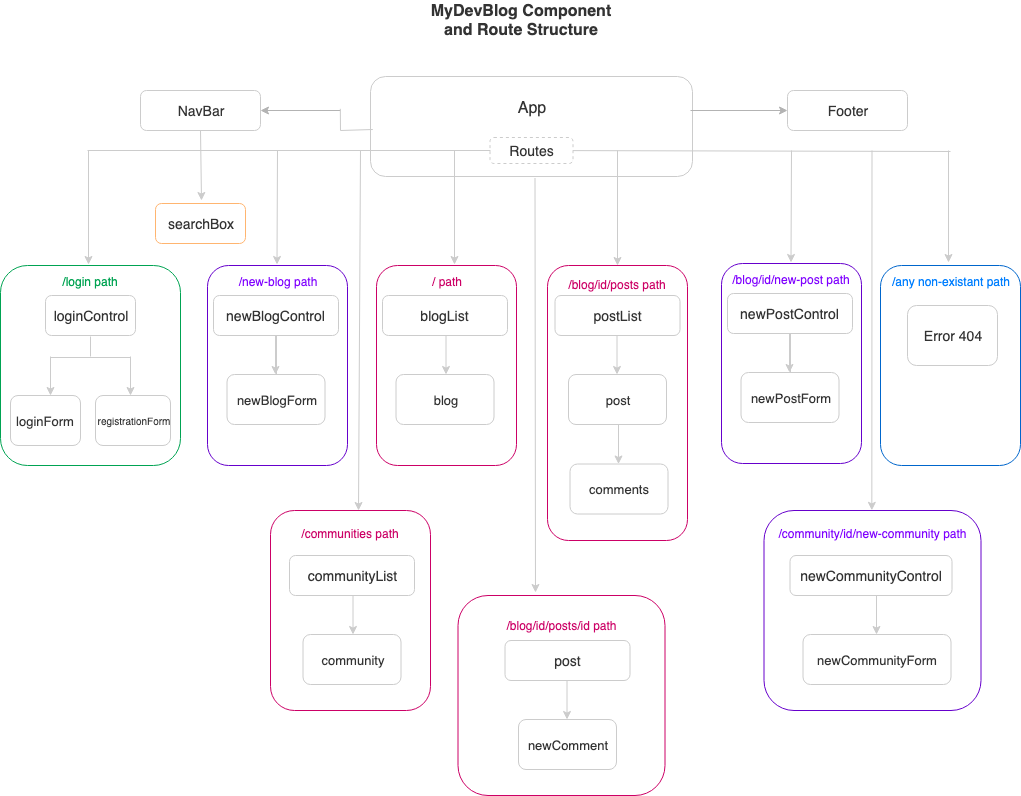

The diagram above was exported from draw.io. Its source (the exported page's mxGraphModel, read from the mxfile embedded in the PNG):
<mxGraphModel dx="1132" dy="493" grid="1" gridSize="10" guides="1" tooltips="1" connect="1" arrows="1" fold="1" page="1" pageScale="1" pageWidth="1100" pageHeight="850" math="0" shadow="0">
  <root>
    <mxCell id="0" />
    <mxCell id="1" parent="0" />
    <mxCell id="yYQG4K2ZbVYVBa4PllXx-62" value="&lt;font color=&quot;#333333&quot; style=&quot;font-size: 16px&quot;&gt;App&lt;br&gt;&lt;br&gt;&lt;br&gt;&lt;/font&gt;" style="rounded=1;whiteSpace=wrap;html=1;fillColor=#ffffff;strokeColor=#CCCCCC;" vertex="1" parent="1">
      <mxGeometry x="410" y="106" width="322" height="100" as="geometry" />
    </mxCell>
    <mxCell id="yYQG4K2ZbVYVBa4PllXx-8" value="" style="endArrow=classic;html=1;strokeColor=#B3B3B3;entryX=0;entryY=0.5;entryDx=0;entryDy=0;" edge="1" parent="1" target="yYQG4K2ZbVYVBa4PllXx-9">
      <mxGeometry width="50" height="50" relative="1" as="geometry">
        <mxPoint x="730" y="140" as="sourcePoint" />
        <mxPoint x="820" y="180" as="targetPoint" />
      </mxGeometry>
    </mxCell>
    <mxCell id="yYQG4K2ZbVYVBa4PllXx-14" value="" style="endArrow=classic;html=1;strokeColor=#CCCCCC;" edge="1" parent="1">
      <mxGeometry width="50" height="50" relative="1" as="geometry">
        <mxPoint x="494" y="180" as="sourcePoint" />
        <mxPoint x="494" y="294" as="targetPoint" />
      </mxGeometry>
    </mxCell>
    <mxCell id="yYQG4K2ZbVYVBa4PllXx-29" value="&lt;font color=&quot;#7f00ff&quot;&gt;/new-blog path&lt;br&gt;&lt;/font&gt;&lt;br&gt;&lt;br&gt;&lt;br&gt;&lt;br&gt;&lt;br&gt;&lt;br&gt;&lt;br&gt;&lt;br&gt;&lt;br&gt;&lt;br&gt;&lt;br&gt;&lt;br&gt;" style="rounded=1;whiteSpace=wrap;html=1;fillColor=#ffffff;strokeColor=#6600CC;" vertex="1" parent="1">
      <mxGeometry x="247" y="295" width="140" height="200" as="geometry" />
    </mxCell>
    <mxCell id="GQ1Ag7i88w7ixa2nBlW8-2" value="" style="endArrow=classic;html=1;strokeColor=#B3B3B3;entryX=1;entryY=0.5;entryDx=0;entryDy=0;" parent="1" edge="1" target="GQ1Ag7i88w7ixa2nBlW8-3">
      <mxGeometry width="50" height="50" relative="1" as="geometry">
        <mxPoint x="380" y="140" as="sourcePoint" />
        <mxPoint x="375.20000000000005" y="180" as="targetPoint" />
      </mxGeometry>
    </mxCell>
    <mxCell id="GQ1Ag7i88w7ixa2nBlW8-3" value="&lt;font color=&quot;#333333&quot; style=&quot;font-size: 14px&quot;&gt;NavBar&lt;/font&gt;" style="rounded=1;whiteSpace=wrap;html=1;fillColor=#ffffff;strokeColor=#CCCCCC;" parent="1" vertex="1">
      <mxGeometry x="180" y="120" width="120" height="40" as="geometry" />
    </mxCell>
    <mxCell id="GQ1Ag7i88w7ixa2nBlW8-6" value="&lt;font style=&quot;font-size: 16px&quot; color=&quot;#333333&quot;&gt;&lt;b&gt;MyDevBlog Component&lt;br&gt;and Route Structure&lt;/b&gt;&lt;/font&gt;" style="text;html=1;strokeColor=none;fillColor=none;align=center;verticalAlign=middle;whiteSpace=wrap;rounded=0;shadow=0;comic=0;" parent="1" vertex="1">
      <mxGeometry x="370" y="30" width="380" height="40" as="geometry" />
    </mxCell>
    <mxCell id="yYQG4K2ZbVYVBa4PllXx-9" value="&lt;font color=&quot;#333333&quot; style=&quot;font-size: 14px&quot;&gt;Footer&lt;/font&gt;" style="rounded=1;whiteSpace=wrap;html=1;fillColor=#ffffff;strokeColor=#CCCCCC;" vertex="1" parent="1">
      <mxGeometry x="827" y="120" width="120" height="40" as="geometry" />
    </mxCell>
    <mxCell id="yYQG4K2ZbVYVBa4PllXx-12" value="" style="endArrow=classic;html=1;strokeColor=#CCCCCC;" edge="1" parent="1">
      <mxGeometry width="50" height="50" relative="1" as="geometry">
        <mxPoint x="128" y="180" as="sourcePoint" />
        <mxPoint x="128" y="294" as="targetPoint" />
      </mxGeometry>
    </mxCell>
    <mxCell id="yYQG4K2ZbVYVBa4PllXx-15" value="&lt;font color=&quot;#00a352&quot;&gt;/login path&lt;br&gt;&lt;br&gt;&lt;br&gt;&lt;br&gt;&lt;br&gt;&lt;br&gt;&lt;br&gt;&lt;br&gt;&lt;br&gt;&lt;br&gt;&lt;br&gt;&lt;br&gt;&lt;br&gt;&lt;/font&gt;" style="rounded=1;whiteSpace=wrap;html=1;fillColor=#ffffff;strokeColor=#00A352;" vertex="1" parent="1">
      <mxGeometry x="40" y="295" width="180" height="200" as="geometry" />
    </mxCell>
    <mxCell id="yYQG4K2ZbVYVBa4PllXx-16" value="" style="endArrow=classic;html=1;strokeColor=#CCCCCC;" edge="1" parent="1">
      <mxGeometry width="50" height="50" relative="1" as="geometry">
        <mxPoint x="90" y="386" as="sourcePoint" />
        <mxPoint x="90" y="425" as="targetPoint" />
      </mxGeometry>
    </mxCell>
    <mxCell id="yYQG4K2ZbVYVBa4PllXx-17" value="" style="endArrow=none;html=1;strokeColor=#CCCCCC;" edge="1" parent="1">
      <mxGeometry width="50" height="50" relative="1" as="geometry">
        <mxPoint x="170" y="387" as="sourcePoint" />
        <mxPoint x="90" y="387" as="targetPoint" />
      </mxGeometry>
    </mxCell>
    <mxCell id="yYQG4K2ZbVYVBa4PllXx-20" value="" style="endArrow=none;html=1;strokeColor=#CCCCCC;" edge="1" parent="1">
      <mxGeometry width="50" height="50" relative="1" as="geometry">
        <mxPoint x="130" y="386" as="sourcePoint" />
        <mxPoint x="130" y="366" as="targetPoint" />
      </mxGeometry>
    </mxCell>
    <mxCell id="yYQG4K2ZbVYVBa4PllXx-21" value="" style="endArrow=classic;html=1;strokeColor=#CCCCCC;" edge="1" parent="1">
      <mxGeometry width="50" height="50" relative="1" as="geometry">
        <mxPoint x="170" y="386" as="sourcePoint" />
        <mxPoint x="170" y="425" as="targetPoint" />
      </mxGeometry>
    </mxCell>
    <mxCell id="yYQG4K2ZbVYVBa4PllXx-22" value="&lt;font color=&quot;#333333&quot; style=&quot;font-size: 13px&quot;&gt;loginForm&lt;/font&gt;" style="rounded=1;whiteSpace=wrap;html=1;fillColor=#ffffff;strokeColor=#CCCCCC;" vertex="1" parent="1">
      <mxGeometry x="50" y="425" width="70" height="50" as="geometry" />
    </mxCell>
    <mxCell id="yYQG4K2ZbVYVBa4PllXx-23" value="&lt;font color=&quot;#333333&quot; style=&quot;font-size: 10px&quot;&gt;registrationForm&lt;/font&gt;" style="rounded=1;whiteSpace=wrap;html=1;fillColor=#ffffff;strokeColor=#CCCCCC;" vertex="1" parent="1">
      <mxGeometry x="135" y="425" width="75" height="50" as="geometry" />
    </mxCell>
    <mxCell id="yYQG4K2ZbVYVBa4PllXx-24" value="&lt;span style=&quot;color: rgb(51 , 51 , 51) ; font-size: 14px&quot;&gt;loginControl&lt;/span&gt;" style="rounded=1;whiteSpace=wrap;html=1;fillColor=#ffffff;strokeColor=#CCCCCC;" vertex="1" parent="1">
      <mxGeometry x="85" y="325" width="90" height="40" as="geometry" />
    </mxCell>
    <mxCell id="yYQG4K2ZbVYVBa4PllXx-25" value="" style="endArrow=classic;html=1;strokeColor=#CCCCCC;fontStyle=1" edge="1" parent="1">
      <mxGeometry width="50" height="50" relative="1" as="geometry">
        <mxPoint x="317" y="180" as="sourcePoint" />
        <mxPoint x="316.5" y="294" as="targetPoint" />
      </mxGeometry>
    </mxCell>
    <mxCell id="yYQG4K2ZbVYVBa4PllXx-26" value="&lt;font color=&quot;#007fff&quot;&gt;/any non-existant path&lt;br&gt;&lt;/font&gt;&lt;br&gt;&lt;br&gt;&lt;br&gt;&lt;br&gt;&lt;br&gt;&lt;br&gt;&lt;br&gt;&lt;br&gt;&lt;br&gt;&lt;br&gt;&lt;br&gt;&lt;br&gt;" style="rounded=1;whiteSpace=wrap;html=1;fillColor=#ffffff;strokeColor=#0066CC;" vertex="1" parent="1">
      <mxGeometry x="920" y="295" width="140" height="200" as="geometry" />
    </mxCell>
    <mxCell id="GQ1Ag7i88w7ixa2nBlW8-5" value="&lt;font color=&quot;#333333&quot; style=&quot;font-size: 14px&quot;&gt;Error 404&lt;/font&gt;" style="rounded=1;whiteSpace=wrap;html=1;fillColor=#ffffff;strokeColor=#CCCCCC;" parent="1" vertex="1">
      <mxGeometry x="947" y="335" width="90" height="60" as="geometry" />
    </mxCell>
    <mxCell id="yYQG4K2ZbVYVBa4PllXx-27" value="" style="endArrow=classic;html=1;strokeColor=#CCCCCC;exitX=0.5;exitY=1;exitDx=0;exitDy=0;" edge="1" parent="1" source="GQ1Ag7i88w7ixa2nBlW8-3">
      <mxGeometry width="50" height="50" relative="1" as="geometry">
        <mxPoint x="240" y="201" as="sourcePoint" />
        <mxPoint x="241" y="230" as="targetPoint" />
      </mxGeometry>
    </mxCell>
    <mxCell id="yYQG4K2ZbVYVBa4PllXx-28" value="&lt;span style=&quot;color: rgb(51 , 51 , 51) ; font-size: 14px&quot;&gt;searchBox&lt;/span&gt;" style="rounded=1;whiteSpace=wrap;html=1;fillColor=#ffffff;strokeColor=#FFB570;" vertex="1" parent="1">
      <mxGeometry x="195" y="233" width="90" height="40" as="geometry" />
    </mxCell>
    <mxCell id="yYQG4K2ZbVYVBa4PllXx-63" value="" style="edgeStyle=orthogonalEdgeStyle;rounded=0;orthogonalLoop=1;jettySize=auto;html=1;endArrow=none;endFill=0;strokeColor=#CCCCCC;" edge="1" parent="1" source="yYQG4K2ZbVYVBa4PllXx-30" target="yYQG4K2ZbVYVBa4PllXx-32">
      <mxGeometry relative="1" as="geometry" />
    </mxCell>
    <mxCell id="yYQG4K2ZbVYVBa4PllXx-30" value="&lt;span style=&quot;color: rgb(51 , 51 , 51) ; font-size: 14px&quot;&gt;newBlogControl&lt;/span&gt;" style="rounded=1;whiteSpace=wrap;html=1;fillColor=#ffffff;strokeColor=#CCCCCC;" vertex="1" parent="1">
      <mxGeometry x="253" y="325" width="125" height="40" as="geometry" />
    </mxCell>
    <mxCell id="yYQG4K2ZbVYVBa4PllXx-31" value="" style="endArrow=classic;html=1;strokeColor=#CCCCCC;" edge="1" parent="1">
      <mxGeometry width="50" height="50" relative="1" as="geometry">
        <mxPoint x="315" y="365" as="sourcePoint" />
        <mxPoint x="315" y="404" as="targetPoint" />
      </mxGeometry>
    </mxCell>
    <mxCell id="yYQG4K2ZbVYVBa4PllXx-32" value="&lt;font color=&quot;#333333&quot; style=&quot;font-size: 13px&quot;&gt;newBlogForm&lt;/font&gt;" style="rounded=1;whiteSpace=wrap;html=1;fillColor=#ffffff;strokeColor=#CCCCCC;" vertex="1" parent="1">
      <mxGeometry x="266.5" y="404" width="98" height="50" as="geometry" />
    </mxCell>
    <mxCell id="yYQG4K2ZbVYVBa4PllXx-33" value="&lt;font color=&quot;#cc0066&quot;&gt;/ path&lt;br&gt;&lt;br&gt;&lt;br&gt;&lt;br&gt;&lt;br&gt;&lt;br&gt;&lt;br&gt;&lt;br&gt;&lt;br&gt;&lt;br&gt;&lt;br&gt;&lt;br&gt;&lt;br&gt;&lt;/font&gt;" style="rounded=1;whiteSpace=wrap;html=1;fillColor=#ffffff;strokeColor=#CC0066;" vertex="1" parent="1">
      <mxGeometry x="416" y="295" width="140" height="200" as="geometry" />
    </mxCell>
    <mxCell id="yYQG4K2ZbVYVBa4PllXx-34" value="&lt;span style=&quot;color: rgb(51 , 51 , 51) ; font-size: 14px&quot;&gt;blogList&lt;/span&gt;" style="rounded=1;whiteSpace=wrap;html=1;fillColor=#ffffff;strokeColor=#CCCCCC;" vertex="1" parent="1">
      <mxGeometry x="422" y="325" width="125" height="40" as="geometry" />
    </mxCell>
    <mxCell id="yYQG4K2ZbVYVBa4PllXx-35" value="" style="endArrow=classic;html=1;strokeColor=#CCCCCC;" edge="1" parent="1">
      <mxGeometry width="50" height="50" relative="1" as="geometry">
        <mxPoint x="485.5" y="365" as="sourcePoint" />
        <mxPoint x="485.5" y="404" as="targetPoint" />
      </mxGeometry>
    </mxCell>
    <mxCell id="yYQG4K2ZbVYVBa4PllXx-36" value="&lt;font color=&quot;#333333&quot; style=&quot;font-size: 13px&quot;&gt;blog&lt;/font&gt;" style="rounded=1;whiteSpace=wrap;html=1;fillColor=#ffffff;strokeColor=#CCCCCC;" vertex="1" parent="1">
      <mxGeometry x="435.5" y="404" width="98" height="50" as="geometry" />
    </mxCell>
    <mxCell id="yYQG4K2ZbVYVBa4PllXx-38" value="" style="endArrow=classic;html=1;strokeColor=#CCCCCC;entryX=0.5;entryY=0;entryDx=0;entryDy=0;" edge="1" parent="1" target="yYQG4K2ZbVYVBa4PllXx-39">
      <mxGeometry width="50" height="50" relative="1" as="geometry">
        <mxPoint x="657" y="180" as="sourcePoint" />
        <mxPoint x="655.5" y="290" as="targetPoint" />
      </mxGeometry>
    </mxCell>
    <mxCell id="yYQG4K2ZbVYVBa4PllXx-39" value="&lt;font color=&quot;#cc0066&quot;&gt;/blog/id/posts path&lt;br&gt;&lt;/font&gt;&lt;br&gt;&lt;br&gt;&lt;br&gt;&lt;br&gt;&lt;br&gt;&lt;br&gt;&lt;br&gt;&lt;br&gt;&lt;br&gt;&lt;br&gt;&lt;br&gt;&lt;br&gt;&lt;br&gt;&lt;br&gt;&lt;br&gt;&lt;br&gt;&lt;br&gt;" style="rounded=1;whiteSpace=wrap;html=1;fillColor=#ffffff;strokeColor=#CC0066;" vertex="1" parent="1">
      <mxGeometry x="587" y="295" width="140" height="275" as="geometry" />
    </mxCell>
    <mxCell id="yYQG4K2ZbVYVBa4PllXx-40" value="&lt;span style=&quot;color: rgb(51 , 51 , 51) ; font-size: 14px&quot;&gt;postList&lt;/span&gt;" style="rounded=1;whiteSpace=wrap;html=1;fillColor=#ffffff;strokeColor=#CCCCCC;" vertex="1" parent="1">
      <mxGeometry x="594.5" y="325" width="125" height="40" as="geometry" />
    </mxCell>
    <mxCell id="yYQG4K2ZbVYVBa4PllXx-41" value="" style="endArrow=classic;html=1;strokeColor=#CCCCCC;" edge="1" parent="1">
      <mxGeometry width="50" height="50" relative="1" as="geometry">
        <mxPoint x="656.5" y="365" as="sourcePoint" />
        <mxPoint x="656.5" y="404" as="targetPoint" />
      </mxGeometry>
    </mxCell>
    <mxCell id="yYQG4K2ZbVYVBa4PllXx-42" value="&lt;font color=&quot;#333333&quot; style=&quot;font-size: 13px&quot;&gt;post&lt;/font&gt;" style="rounded=1;whiteSpace=wrap;html=1;fillColor=#ffffff;strokeColor=#CCCCCC;" vertex="1" parent="1">
      <mxGeometry x="608" y="404" width="98" height="50" as="geometry" />
    </mxCell>
    <mxCell id="yYQG4K2ZbVYVBa4PllXx-51" value="&lt;font color=&quot;#7f00ff&quot;&gt;/blog/id/new-post path&lt;br&gt;&lt;/font&gt;&lt;br&gt;&lt;br&gt;&lt;br&gt;&lt;br&gt;&lt;br&gt;&lt;br&gt;&lt;br&gt;&lt;br&gt;&lt;br&gt;&lt;br&gt;&lt;br&gt;&lt;br&gt;" style="rounded=1;whiteSpace=wrap;html=1;fillColor=#ffffff;strokeColor=#6600CC;" vertex="1" parent="1">
      <mxGeometry x="761" y="293" width="140" height="200" as="geometry" />
    </mxCell>
    <mxCell id="yYQG4K2ZbVYVBa4PllXx-52" value="" style="endArrow=classic;html=1;strokeColor=#CCCCCC;fontStyle=1" edge="1" parent="1">
      <mxGeometry width="50" height="50" relative="1" as="geometry">
        <mxPoint x="831" y="180" as="sourcePoint" />
        <mxPoint x="830.5" y="292" as="targetPoint" />
      </mxGeometry>
    </mxCell>
    <mxCell id="yYQG4K2ZbVYVBa4PllXx-61" value="" style="edgeStyle=orthogonalEdgeStyle;rounded=0;orthogonalLoop=1;jettySize=auto;html=1;endArrow=none;endFill=0;strokeColor=#CCCCCC;" edge="1" parent="1" source="yYQG4K2ZbVYVBa4PllXx-53" target="yYQG4K2ZbVYVBa4PllXx-55">
      <mxGeometry relative="1" as="geometry" />
    </mxCell>
    <mxCell id="yYQG4K2ZbVYVBa4PllXx-53" value="&lt;span style=&quot;color: rgb(51 , 51 , 51) ; font-size: 14px&quot;&gt;newPostControl&lt;/span&gt;" style="rounded=1;whiteSpace=wrap;html=1;fillColor=#ffffff;strokeColor=#CCCCCC;" vertex="1" parent="1">
      <mxGeometry x="767" y="323" width="125" height="40" as="geometry" />
    </mxCell>
    <mxCell id="yYQG4K2ZbVYVBa4PllXx-54" value="" style="endArrow=classic;html=1;strokeColor=#CCCCCC;" edge="1" parent="1">
      <mxGeometry width="50" height="50" relative="1" as="geometry">
        <mxPoint x="829" y="363" as="sourcePoint" />
        <mxPoint x="829" y="402" as="targetPoint" />
      </mxGeometry>
    </mxCell>
    <mxCell id="yYQG4K2ZbVYVBa4PllXx-55" value="&lt;font color=&quot;#333333&quot; style=&quot;font-size: 13px&quot;&gt;newPostForm&lt;/font&gt;" style="rounded=1;whiteSpace=wrap;html=1;fillColor=#ffffff;strokeColor=#CCCCCC;" vertex="1" parent="1">
      <mxGeometry x="780.5" y="402" width="98" height="50" as="geometry" />
    </mxCell>
    <mxCell id="yYQG4K2ZbVYVBa4PllXx-57" value="" style="endArrow=classic;html=1;strokeColor=#CCCCCC;fontStyle=1" edge="1" parent="1">
      <mxGeometry width="50" height="50" relative="1" as="geometry">
        <mxPoint x="988" y="180" as="sourcePoint" />
        <mxPoint x="988" y="292" as="targetPoint" />
      </mxGeometry>
    </mxCell>
    <mxCell id="yYQG4K2ZbVYVBa4PllXx-58" value="" style="endArrow=none;html=1;strokeColor=#CCCCCC;exitX=0.5;exitY=1;exitDx=0;exitDy=0;endFill=0;" edge="1" parent="1">
      <mxGeometry width="50" height="50" relative="1" as="geometry">
        <mxPoint x="379.83333333333326" y="138.33333333333337" as="sourcePoint" />
        <mxPoint x="380" y="160" as="targetPoint" />
      </mxGeometry>
    </mxCell>
    <mxCell id="yYQG4K2ZbVYVBa4PllXx-59" value="" style="endArrow=none;html=1;strokeColor=#CCCCCC;endFill=0;exitX=0.005;exitY=0.455;exitDx=0;exitDy=0;exitPerimeter=0;" edge="1" parent="1">
      <mxGeometry width="50" height="50" relative="1" as="geometry">
        <mxPoint x="412.33333333333326" y="159" as="sourcePoint" />
        <mxPoint x="380" y="160" as="targetPoint" />
      </mxGeometry>
    </mxCell>
    <mxCell id="yYQG4K2ZbVYVBa4PllXx-11" value="" style="endArrow=none;html=1;strokeColor=#CCCCCC;" edge="1" parent="1" source="yYQG4K2ZbVYVBa4PllXx-5">
      <mxGeometry width="50" height="50" relative="1" as="geometry">
        <mxPoint x="987" y="188.5" as="sourcePoint" />
        <mxPoint x="606" y="188.5" as="targetPoint" />
      </mxGeometry>
    </mxCell>
    <mxCell id="yYQG4K2ZbVYVBa4PllXx-5" value="&lt;font color=&quot;#333333&quot; style=&quot;font-size: 14px&quot;&gt;Routes&lt;/font&gt;" style="rounded=1;whiteSpace=wrap;html=1;fillColor=#ffffff;strokeColor=#CCCCCC;dashed=1;" vertex="1" parent="1">
      <mxGeometry x="529.5" y="167" width="83" height="26" as="geometry" />
    </mxCell>
    <mxCell id="yYQG4K2ZbVYVBa4PllXx-60" value="" style="endArrow=none;html=1;strokeColor=#CCCCCC;" edge="1" parent="1" target="yYQG4K2ZbVYVBa4PllXx-5">
      <mxGeometry width="50" height="50" relative="1" as="geometry">
        <mxPoint x="990" y="181" as="sourcePoint" />
        <mxPoint x="606" y="188.5" as="targetPoint" />
      </mxGeometry>
    </mxCell>
    <mxCell id="yYQG4K2ZbVYVBa4PllXx-10" value="" style="endArrow=none;html=1;strokeColor=#CCCCCC;exitX=0;exitY=0.5;exitDx=0;exitDy=0;" edge="1" parent="1" source="yYQG4K2ZbVYVBa4PllXx-5">
      <mxGeometry width="50" height="50" relative="1" as="geometry">
        <mxPoint x="520" y="191" as="sourcePoint" />
        <mxPoint x="127" y="180" as="targetPoint" />
      </mxGeometry>
    </mxCell>
    <mxCell id="yYQG4K2ZbVYVBa4PllXx-65" value="" style="endArrow=classic;html=1;strokeColor=#CCCCCC;entryX=0.55;entryY=0;entryDx=0;entryDy=0;entryPerimeter=0;" edge="1" parent="1" target="yYQG4K2ZbVYVBa4PllXx-66">
      <mxGeometry width="50" height="50" relative="1" as="geometry">
        <mxPoint x="400" y="180" as="sourcePoint" />
        <mxPoint x="394" y="530" as="targetPoint" />
      </mxGeometry>
    </mxCell>
    <mxCell id="yYQG4K2ZbVYVBa4PllXx-66" value="&lt;font color=&quot;#cc0066&quot;&gt;/communities path&lt;br&gt;&lt;br&gt;&lt;br&gt;&lt;br&gt;&lt;br&gt;&lt;br&gt;&lt;br&gt;&lt;br&gt;&lt;br&gt;&lt;br&gt;&lt;br&gt;&lt;br&gt;&lt;/font&gt;" style="rounded=1;whiteSpace=wrap;html=1;fillColor=#ffffff;strokeColor=#CC0066;" vertex="1" parent="1">
      <mxGeometry x="310" y="540" width="160" height="200" as="geometry" />
    </mxCell>
    <mxCell id="yYQG4K2ZbVYVBa4PllXx-67" value="&lt;span style=&quot;color: rgb(51 , 51 , 51) ; font-size: 14px&quot;&gt;communityList&lt;/span&gt;" style="rounded=1;whiteSpace=wrap;html=1;fillColor=#ffffff;strokeColor=#CCCCCC;" vertex="1" parent="1">
      <mxGeometry x="329" y="585" width="125" height="40" as="geometry" />
    </mxCell>
    <mxCell id="yYQG4K2ZbVYVBa4PllXx-68" value="" style="endArrow=classic;html=1;strokeColor=#CCCCCC;" edge="1" parent="1">
      <mxGeometry width="50" height="50" relative="1" as="geometry">
        <mxPoint x="392.5" y="625" as="sourcePoint" />
        <mxPoint x="392.5" y="664" as="targetPoint" />
      </mxGeometry>
    </mxCell>
    <mxCell id="yYQG4K2ZbVYVBa4PllXx-69" value="&lt;font color=&quot;#333333&quot; style=&quot;font-size: 13px&quot;&gt;community&lt;/font&gt;" style="rounded=1;whiteSpace=wrap;html=1;fillColor=#ffffff;strokeColor=#CCCCCC;" vertex="1" parent="1">
      <mxGeometry x="342.5" y="664" width="98" height="50" as="geometry" />
    </mxCell>
    <mxCell id="yYQG4K2ZbVYVBa4PllXx-72" value="&lt;font color=&quot;#7f00ff&quot;&gt;/community/id/new-community path&lt;br&gt;&lt;/font&gt;&lt;br&gt;&lt;br&gt;&lt;br&gt;&lt;br&gt;&lt;br&gt;&lt;br&gt;&lt;br&gt;&lt;br&gt;&lt;br&gt;&lt;br&gt;&lt;br&gt;" style="rounded=1;whiteSpace=wrap;html=1;fillColor=#ffffff;strokeColor=#6600CC;" vertex="1" parent="1">
      <mxGeometry x="803.5" y="540" width="217" height="200" as="geometry" />
    </mxCell>
    <mxCell id="yYQG4K2ZbVYVBa4PllXx-74" value="&lt;span style=&quot;color: rgb(51 , 51 , 51) ; font-size: 14px&quot;&gt;newCommunityControl&lt;/span&gt;" style="rounded=1;whiteSpace=wrap;html=1;fillColor=#ffffff;strokeColor=#CCCCCC;" vertex="1" parent="1">
      <mxGeometry x="829.5" y="585" width="162" height="40" as="geometry" />
    </mxCell>
    <mxCell id="yYQG4K2ZbVYVBa4PllXx-75" value="" style="endArrow=classic;html=1;strokeColor=#CCCCCC;" edge="1" parent="1">
      <mxGeometry width="50" height="50" relative="1" as="geometry">
        <mxPoint x="916" y="625" as="sourcePoint" />
        <mxPoint x="916" y="664" as="targetPoint" />
      </mxGeometry>
    </mxCell>
    <mxCell id="yYQG4K2ZbVYVBa4PllXx-76" value="&lt;font color=&quot;#333333&quot; style=&quot;font-size: 13px&quot;&gt;newCommunityForm&lt;/font&gt;" style="rounded=1;whiteSpace=wrap;html=1;fillColor=#ffffff;strokeColor=#CCCCCC;" vertex="1" parent="1">
      <mxGeometry x="842.5" y="664" width="148" height="50" as="geometry" />
    </mxCell>
    <mxCell id="yYQG4K2ZbVYVBa4PllXx-77" value="" style="endArrow=classic;html=1;strokeColor=#CCCCCC;entryX=0.55;entryY=0;entryDx=0;entryDy=0;entryPerimeter=0;" edge="1" parent="1">
      <mxGeometry width="50" height="50" relative="1" as="geometry">
        <mxPoint x="911.5" y="180" as="sourcePoint" />
        <mxPoint x="911.3333333333333" y="539.8333333333333" as="targetPoint" />
      </mxGeometry>
    </mxCell>
    <mxCell id="yYQG4K2ZbVYVBa4PllXx-78" value="" style="endArrow=classic;html=1;strokeColor=#CCCCCC;entryX=0.374;entryY=-0.015;entryDx=0;entryDy=0;entryPerimeter=0;" edge="1" parent="1" target="yYQG4K2ZbVYVBa4PllXx-79">
      <mxGeometry width="50" height="50" relative="1" as="geometry">
        <mxPoint x="574.5" y="207.5" as="sourcePoint" />
        <mxPoint x="575" y="535" as="targetPoint" />
      </mxGeometry>
    </mxCell>
    <mxCell id="yYQG4K2ZbVYVBa4PllXx-79" value="&lt;font color=&quot;#cc0066&quot;&gt;/blog/id/posts/id path&lt;br&gt;&lt;/font&gt;&lt;br&gt;&lt;br&gt;&lt;br&gt;&lt;br&gt;&lt;br&gt;&lt;br&gt;&lt;br&gt;&lt;br&gt;&lt;br&gt;&lt;br&gt;" style="rounded=1;whiteSpace=wrap;html=1;fillColor=#ffffff;strokeColor=#CC0066;" vertex="1" parent="1">
      <mxGeometry x="497.5" y="625" width="207" height="200" as="geometry" />
    </mxCell>
    <mxCell id="yYQG4K2ZbVYVBa4PllXx-80" value="&lt;span style=&quot;color: rgb(51 , 51 , 51) ; font-size: 14px&quot;&gt;post&lt;/span&gt;" style="rounded=1;whiteSpace=wrap;html=1;fillColor=#ffffff;strokeColor=#CCCCCC;" vertex="1" parent="1">
      <mxGeometry x="544.5" y="670" width="125" height="40" as="geometry" />
    </mxCell>
    <mxCell id="yYQG4K2ZbVYVBa4PllXx-81" value="" style="endArrow=classic;html=1;strokeColor=#CCCCCC;" edge="1" parent="1">
      <mxGeometry width="50" height="50" relative="1" as="geometry">
        <mxPoint x="606.5" y="710" as="sourcePoint" />
        <mxPoint x="606.5" y="749" as="targetPoint" />
      </mxGeometry>
    </mxCell>
    <mxCell id="yYQG4K2ZbVYVBa4PllXx-82" value="&lt;font color=&quot;#333333&quot; style=&quot;font-size: 13px&quot;&gt;newComment&lt;/font&gt;" style="rounded=1;whiteSpace=wrap;html=1;fillColor=#ffffff;strokeColor=#CCCCCC;" vertex="1" parent="1">
      <mxGeometry x="558" y="749" width="98" height="50" as="geometry" />
    </mxCell>
    <mxCell id="yYQG4K2ZbVYVBa4PllXx-83" value="" style="endArrow=classic;html=1;strokeColor=#CCCCCC;" edge="1" parent="1">
      <mxGeometry width="50" height="50" relative="1" as="geometry">
        <mxPoint x="658" y="454.5" as="sourcePoint" />
        <mxPoint x="658" y="493.5" as="targetPoint" />
      </mxGeometry>
    </mxCell>
    <mxCell id="yYQG4K2ZbVYVBa4PllXx-84" value="&lt;font color=&quot;#333333&quot; style=&quot;font-size: 13px&quot;&gt;comments&lt;/font&gt;" style="rounded=1;whiteSpace=wrap;html=1;fillColor=#ffffff;strokeColor=#CCCCCC;" vertex="1" parent="1">
      <mxGeometry x="609.5" y="493.5" width="98" height="50" as="geometry" />
    </mxCell>
  </root>
</mxGraphModel>